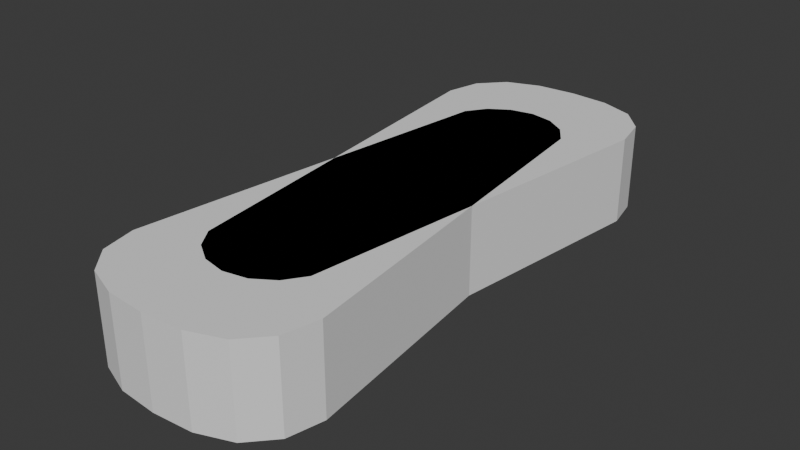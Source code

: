 # Source: ViolinCase.blend  (saved by Blender 4.2.66; exported with 4.5.12 LTS)
import bpy
from mathutils import Matrix  # noqa: F401  (used for matrix-valued properties, if any)

bpy.ops.wm.read_factory_settings(use_empty=True)
scene = bpy.context.scene
scene.name = 'Scene'

# ---- collections
col_collection = bpy.data.collections.new('Collection'); scene.collection.children.link(col_collection)

# ---- world
world_world = bpy.data.worlds.new('World'); scene.world = world_world
world_world.use_nodes = True; world_world.node_tree.nodes.clear()
_N = world_world.node_tree.nodes; _L = world_world.node_tree.links
n0 = _N.new('ShaderNodeOutputWorld'); n0.name = 'World Output'; n0.location = (300, 300)
n1 = _N.new('ShaderNodeBackground'); n1.name = 'Background'; n1.location = (10, 300)
n1.inputs[0].default_value = (0.05088, 0.05088, 0.05088, 1.0)
_L.new(n1.outputs[0], n0.inputs[0])
n0.is_active_output = True
world_world.color = (0.05088, 0.05088, 0.05088)
world_world.sun_shadow_jitter_overblur = 0.0

# ---- meshes
me_cylinder = bpy.data.meshes.new('Cylinder')
me_cylinder.from_pydata([(-1.084e-08, 4.737, -0.6415), (-1.084e-08, 4.737, 0.6415), (0.6488, 4.687, -0.6415), (0.6488, 4.687, 0.6415), (1.199, 4.479, -0.6415), (1.199, 4.479, 0.6415), (1.566, 4.066, -0.6415), (1.566, 4.066, 0.6415), (1.695, 3.481, -0.6415), (1.695, 3.481, 0.6415), (0.9239, -2.853, -0.6415), (0.9239, -2.853, 0.6415), (0.7071, -3.178, -0.6415), (0.7071, -3.178, 0.6415), (0.3827, -3.394, -0.6415), (0.3827, -3.394, 0.6415), (-1.118e-08, -3.471, -0.6415), (-1.118e-08, -3.471, 0.6415), (-0.3827, -3.394, -0.6415), (-0.3827, -3.394, 0.6415), (-0.7071, -3.178, -0.6415), (-0.7071, -3.178, 0.6415), (-0.9239, -2.853, -0.6415), (-0.9239, -2.853, 0.6415), (-1.695, 3.481, -0.6415), (-1.695, 3.481, 0.6415), (-1.566, 4.066, -0.6415), (-1.566, 4.066, 0.6415), (-1.199, 4.479, -0.6415), (-1.199, 4.479, 0.6415), (-0.6488, 4.687, -0.6415), (-0.6488, 4.687, 0.6415), (-1.084e-08, 4.737, 0.04276), (0.6488, 4.687, 0.04276), (1.199, 4.479, 0.04276), (1.566, 4.066, 0.04276), (1.695, 3.481, 0.04276), (0.9239, -2.853, 0.04276), (0.7071, -3.178, 0.04276), (0.3827, -3.394, 0.04276), (-1.118e-08, -3.471, 0.04276), (-0.3827, -3.394, 0.04276), (-0.7071, -3.178, 0.04276), (-0.9239, -2.853, 0.04276), (-1.695, 3.481, 0.04276), (-1.566, 4.066, 0.04276), (-1.199, 4.479, 0.04276), (-0.6488, 4.687, 0.04276), (-1.084e-08, 4.737, 0.3207), (0.6488, 4.687, 0.3207), (1.199, 4.479, 0.3207), (1.566, 4.066, 0.3207), (1.695, 3.481, 0.3207), (0.9239, -2.853, 0.3207), (0.7071, -3.178, 0.3207), (0.3827, -3.394, 0.3207), (-1.118e-08, -3.471, 0.3207), (-0.3827, -3.394, 0.3207), (-0.7071, -3.178, 0.3207), (-0.9239, -2.853, 0.3207), (-1.695, 3.481, 0.3207), (-1.566, 4.066, 0.3207), (-1.199, 4.479, 0.3207), (-0.6488, 4.687, 0.3207), (1.625, 2.905, -0.6415), (1.555, 2.329, -0.6415), (1.485, 1.754, -0.6415), (1.415, 1.178, -0.6415), (1.345, 0.6018, -0.6415), (1.275, 0.02599, -0.6415), (1.204, -0.5499, -0.6415), (1.134, -1.126, -0.6415), (1.064, -1.702, -0.6415), (0.994, -2.277, -0.6415), (0.994, -2.277, 0.6415), (1.064, -1.702, 0.6415), (1.134, -1.126, 0.6415), (1.204, -0.5499, 0.6415), (1.275, 0.02599, 0.6415), (1.345, 0.6018, 0.6415), (1.415, 1.178, 0.6415), (1.485, 1.754, 0.6415), (1.555, 2.329, 0.6415), (1.625, 2.905, 0.6415), (-0.994, -2.277, -0.6415), (-1.064, -1.702, -0.6415), (-1.134, -1.126, -0.6415), (-1.204, -0.5499, -0.6415), (-1.275, 0.02599, -0.6415), (-1.345, 0.6018, -0.6415), (-1.415, 1.178, -0.6415), (-1.485, 1.754, -0.6415), (-1.555, 2.329, -0.6415), (-1.625, 2.905, -0.6415), (-1.625, 2.905, 0.6415), (-1.555, 2.329, 0.6415), (-1.485, 1.754, 0.6415), (-1.415, 1.178, 0.6415), (-1.345, 0.6018, 0.6415), (-1.275, 0.02599, 0.6415), (-1.204, -0.5499, 0.6415), (-1.134, -1.126, 0.6415), (-1.064, -1.702, 0.6415), (-0.994, -2.277, 0.6415), (-0.994, -2.277, 0.04276), (-1.064, -1.702, 0.04276), (-1.134, -1.126, 0.04276), (-1.204, -0.5499, 0.04276), (-1.275, 0.02599, 0.04276), (-1.345, 0.6018, 0.04276), (-1.415, 1.178, 0.04276), (-1.485, 1.754, 0.04276), (-1.555, 2.329, 0.04276), (-1.625, 2.905, 0.04276), (1.625, 2.905, 0.04276), (1.555, 2.329, 0.04276), (1.485, 1.754, 0.04276), (1.415, 1.178, 0.04276), (1.345, 0.6018, 0.04276), (1.275, 0.02599, 0.04276), (1.204, -0.5499, 0.04276), (1.134, -1.126, 0.04276), (1.064, -1.702, 0.04276), (0.994, -2.277, 0.04276), (-0.994, -2.277, 0.3207), (-1.064, -1.702, 0.3207), (-1.134, -1.126, 0.3207), (-1.204, -0.5499, 0.3207), (-1.275, 0.02599, 0.3207), (-1.345, 0.6018, 0.3207), (-1.415, 1.178, 0.3207), (-1.485, 1.754, 0.3207), (-1.555, 2.329, 0.3207), (-1.625, 2.905, 0.3207), (1.625, 2.905, 0.3207), (1.555, 2.329, 0.3207), (1.485, 1.754, 0.3207), (1.415, 1.178, 0.3207), (1.345, 0.6018, 0.3207), (1.275, 0.02599, 0.3207), (1.204, -0.5499, 0.3207), (1.134, -1.126, 0.3207), (1.064, -1.702, 0.3207), (0.994, -2.277, 0.3207)], [], [(48, 1, 3, 49), (49, 3, 5, 50), (50, 5, 7, 51), (51, 7, 9, 52), (143, 74, 11, 53), (53, 11, 13, 54), (54, 13, 15, 55), (55, 15, 17, 56), (56, 17, 19, 57), (57, 19, 21, 58), (58, 21, 23, 59), (133, 94, 25, 60), (60, 25, 27, 61), (61, 27, 29, 62), (74, 103, 23, 21, 19, 17, 15, 13, 11), (62, 29, 31, 63), (63, 31, 1, 48), (84, 73, 10, 12, 14, 16, 18, 20, 22), (30, 47, 32, 0), (28, 46, 47, 30), (26, 45, 46, 28), (24, 44, 45, 26), (93, 113, 44, 24), (20, 42, 43, 22), (18, 41, 42, 20), (16, 40, 41, 18), (14, 39, 40, 16), (12, 38, 39, 14), (10, 37, 38, 12), (73, 123, 37, 10), (6, 35, 36, 8), (4, 34, 35, 6), (2, 33, 34, 4), (0, 32, 33, 2), (47, 63, 48, 32), (46, 62, 63, 47), (45, 61, 62, 46), (44, 60, 61, 45), (113, 133, 60, 44), (42, 58, 59, 43), (41, 57, 58, 42), (40, 56, 57, 41), (39, 55, 56, 40), (38, 54, 55, 39), (37, 53, 54, 38), (123, 143, 53, 37), (35, 51, 52, 36), (34, 50, 51, 35), (33, 49, 50, 34), (32, 48, 49, 33), (36, 52, 134, 114), (114, 134, 135, 115), (115, 135, 136, 116), (116, 136, 137, 117), (117, 137, 138, 118), (118, 138, 139, 119), (119, 139, 140, 120), (120, 140, 141, 121), (121, 141, 142, 122), (122, 142, 143, 123), (43, 59, 124, 104), (104, 124, 125, 105), (105, 125, 126, 106), (106, 126, 127, 107), (107, 127, 128, 108), (108, 128, 129, 109), (109, 129, 130, 110), (110, 130, 131, 111), (111, 131, 132, 112), (112, 132, 133, 113), (8, 36, 114, 64), (64, 114, 115, 65), (65, 115, 116, 66), (66, 116, 117, 67), (67, 117, 118, 68), (68, 118, 119, 69), (69, 119, 120, 70), (70, 120, 121, 71), (71, 121, 122, 72), (72, 122, 123, 73), (22, 43, 104, 84), (84, 104, 105, 85), (85, 105, 106, 86), (86, 106, 107, 87), (87, 107, 108, 88), (88, 108, 109, 89), (89, 109, 110, 90), (90, 110, 111, 91), (91, 111, 112, 92), (92, 112, 113, 93), (0, 2, 4, 6, 8, 64, 93, 24, 26, 28, 30), (93, 64, 65, 92), (92, 65, 66, 91), (91, 66, 67, 90), (90, 67, 68, 89), (89, 68, 69, 88), (88, 69, 70, 87), (87, 70, 71, 86), (86, 71, 72, 85), (85, 72, 73, 84), (3, 1, 31, 29, 27, 25, 94, 83, 9, 7, 5), (83, 94, 95, 82), (82, 95, 96, 81), (81, 96, 97, 80), (80, 97, 98, 79), (79, 98, 99, 78), (78, 99, 100, 77), (77, 100, 101, 76), (76, 101, 102, 75), (75, 102, 103, 74), (59, 23, 103, 124), (124, 103, 102, 125), (125, 102, 101, 126), (126, 101, 100, 127), (127, 100, 99, 128), (128, 99, 98, 129), (129, 98, 97, 130), (130, 97, 96, 131), (131, 96, 95, 132), (132, 95, 94, 133), (52, 9, 83, 134), (134, 83, 82, 135), (135, 82, 81, 136), (136, 81, 80, 137), (137, 80, 79, 138), (138, 79, 78, 139), (139, 78, 77, 140), (140, 77, 76, 141), (141, 76, 75, 142), (142, 75, 74, 143)])
_uv = me_cylinder.uv_layers.new(name='UVMap')
_uv.uv.foreach_set('vector', [1.0, 0.875, 1.0, 1.0, 0.9375, 1.0, 0.9375, 0.875, 0.9375, 0.875, 0.9375, 1.0, 0.875, 1.0, 0.875, 0.875, 0.875, 0.875, 0.875, 1.0, 0.8125, 1.0, 0.8125, 0.875, 0.8125, 0.875, 0.8125, 1.0, 0.75, 1.0, 0.75, 0.875, 0.6932, 0.875, 0.6932, 1.0, 0.6875, 1.0, 0.6875, 0.875, 0.6875, 0.875, 0.6875, 1.0, 0.625, 1.0, 0.625, 0.875, 0.625, 0.875, 0.625, 1.0, 0.5625, 1.0, 0.5625, 0.875, 0.5625, 0.875, 0.5625, 1.0, 0.5, 1.0, 0.5, 0.875, 0.5, 0.875, 0.5, 1.0, 0.4375, 1.0, 0.4375, 0.875, 0.4375, 0.875, 0.4375, 1.0, 0.375, 1.0, 0.375, 0.875, 0.375, 0.875, 0.375, 1.0, 0.3125, 1.0, 0.3125, 0.875, 0.2557, 0.875, 0.2557, 1.0, 0.25, 1.0, 0.25, 0.875, 0.25, 0.875, 0.25, 1.0, 0.1875, 1.0, 0.1875, 0.875, 0.1875, 0.875, 0.1875, 1.0, 0.125, 1.0, 0.125, 0.875, 0.4734, 0.1665, 0.02661, 0.1665, 0.02827, 0.1582, 0.08029, 0.08029, 0.1582, 0.02827, 0.25, 0.01, 0.3418, 0.02827, 0.4197, 0.08029, 0.4717, 0.1582, 0.125, 0.875, 0.125, 1.0, 0.0625, 1.0, 0.0625, 0.875, 0.0625, 0.875, 0.0625, 1.0, 0.0, 1.0, 0.0, 0.875, 0.5266, 0.1665, 0.9734, 0.1665, 0.9717, 0.1582, 0.9197, 0.08029, 0.8418, 0.02827, 0.75, 0.01, 0.6582, 0.02827, 0.5803, 0.08029, 0.5283, 0.1582, 0.0625, 0.5, 0.0625, 0.75, 0.0, 0.75, 0.0, 0.5, 0.125, 0.5, 0.125, 0.75, 0.0625, 0.75, 0.0625, 0.5, 0.1875, 0.5, 0.1875, 0.75, 0.125, 0.75, 0.125, 0.5, 0.25, 0.5, 0.25, 0.75, 0.1875, 0.75, 0.1875, 0.5, 0.2557, 0.5, 0.2557, 0.75, 0.25, 0.75, 0.25, 0.5, 0.375, 0.5, 0.375, 0.75, 0.3125, 0.75, 0.3125, 0.5, 0.4375, 0.5, 0.4375, 0.75, 0.375, 0.75, 0.375, 0.5, 0.5, 0.5, 0.5, 0.75, 0.4375, 0.75, 0.4375, 0.5, 0.5625, 0.5, 0.5625, 0.75, 0.5, 0.75, 0.5, 0.5, 0.625, 0.5, 0.625, 0.75, 0.5625, 0.75, 0.5625, 0.5, 0.6875, 0.5, 0.6875, 0.75, 0.625, 0.75, 0.625, 0.5, 0.6932, 0.5, 0.6932, 0.75, 0.6875, 0.75, 0.6875, 0.5, 0.8125, 0.5, 0.8125, 0.75, 0.75, 0.75, 0.75, 0.5, 0.875, 0.5, 0.875, 0.75, 0.8125, 0.75, 0.8125, 0.5, 0.9375, 0.5, 0.9375, 0.75, 0.875, 0.75, 0.875, 0.5, 1.0, 0.5, 1.0, 0.75, 0.9375, 0.75, 0.9375, 0.5, 0.0625, 0.75, 0.0625, 0.875, 0.0, 0.875, 0.0, 0.75, 0.125, 0.75, 0.125, 0.875, 0.0625, 0.875, 0.0625, 0.75, 0.1875, 0.75, 0.1875, 0.875, 0.125, 0.875, 0.125, 0.75, 0.25, 0.75, 0.25, 0.875, 0.1875, 0.875, 0.1875, 0.75, 0.2557, 0.75, 0.2557, 0.875, 0.25, 0.875, 0.25, 0.75, 0.375, 0.75, 0.375, 0.875, 0.3125, 0.875, 0.3125, 0.75, 0.4375, 0.75, 0.4375, 0.875, 0.375, 0.875, 0.375, 0.75, 0.5, 0.75, 0.5, 0.875, 0.4375, 0.875, 0.4375, 0.75, 0.5625, 0.75, 0.5625, 0.875, 0.5, 0.875, 0.5, 0.75, 0.625, 0.75, 0.625, 0.875, 0.5625, 0.875, 0.5625, 0.75, 0.6875, 0.75, 0.6875, 0.875, 0.625, 0.875, 0.625, 0.75, 0.6932, 0.75, 0.6932, 0.875, 0.6875, 0.875, 0.6875, 0.75, 0.8125, 0.75, 0.8125, 0.875, 0.75, 0.875, 0.75, 0.75, 0.875, 0.75, 0.875, 0.875, 0.8125, 0.875, 0.8125, 0.75, 0.9375, 0.75, 0.9375, 0.875, 0.875, 0.875, 0.875, 0.75, 1.0, 0.75, 1.0, 0.875, 0.9375, 0.875, 0.9375, 0.75, 0.75, 0.75, 0.75, 0.875, 0.7443, 0.875, 0.7443, 0.75, 0.7443, 0.75, 0.7443, 0.875, 0.7386, 0.875, 0.7386, 0.75, 0.7386, 0.75, 0.7386, 0.875, 0.733, 0.875, 0.733, 0.75, 0.733, 0.75, 0.733, 0.875, 0.7273, 0.875, 0.7273, 0.75, 0.7273, 0.75, 0.7273, 0.875, 0.7216, 0.875, 0.7216, 0.75, 0.7216, 0.75, 0.7216, 0.875, 0.7159, 0.875, 0.7159, 0.75, 0.7159, 0.75, 0.7159, 0.875, 0.7102, 0.875, 0.7102, 0.75, 0.7102, 0.75, 0.7102, 0.875, 0.7045, 0.875, 0.7045, 0.75, 0.7045, 0.75, 0.7045, 0.875, 0.6989, 0.875, 0.6989, 0.75, 0.6989, 0.75, 0.6989, 0.875, 0.6932, 0.875, 0.6932, 0.75, 0.3125, 0.75, 0.3125, 0.875, 0.3068, 0.875, 0.3068, 0.75, 0.3068, 0.75, 0.3068, 0.875, 0.3011, 0.875, 0.3011, 0.75, 0.3011, 0.75, 0.3011, 0.875, 0.2955, 0.875, 0.2955, 0.75, 0.2955, 0.75, 0.2955, 0.875, 0.2898, 0.875, 0.2898, 0.75, 0.2898, 0.75, 0.2898, 0.875, 0.2841, 0.875, 0.2841, 0.75, 0.2841, 0.75, 0.2841, 0.875, 0.2784, 0.875, 0.2784, 0.75, 0.2784, 0.75, 0.2784, 0.875, 0.2727, 0.875, 0.2727, 0.75, 0.2727, 0.75, 0.2727, 0.875, 0.267, 0.875, 0.267, 0.75, 0.267, 0.75, 0.267, 0.875, 0.2614, 0.875, 0.2614, 0.75, 0.2614, 0.75, 0.2614, 0.875, 0.2557, 0.875, 0.2557, 0.75, 0.75, 0.5, 0.75, 0.75, 0.7443, 0.75, 0.7443, 0.5, 0.7443, 0.5, 0.7443, 0.75, 0.7386, 0.75, 0.7386, 0.5, 0.7386, 0.5, 0.7386, 0.75, 0.733, 0.75, 0.733, 0.5, 0.733, 0.5, 0.733, 0.75, 0.7273, 0.75, 0.7273, 0.5, 0.7273, 0.5, 0.7273, 0.75, 0.7216, 0.75, 0.7216, 0.5, 0.7216, 0.5, 0.7216, 0.75, 0.7159, 0.75, 0.7159, 0.5, 0.7159, 0.5, 0.7159, 0.75, 0.7102, 0.75, 0.7102, 0.5, 0.7102, 0.5, 0.7102, 0.75, 0.7045, 0.75, 0.7045, 0.5, 0.7045, 0.5, 0.7045, 0.75, 0.6989, 0.75, 0.6989, 0.5, 0.6989, 0.5, 0.6989, 0.75, 0.6932, 0.75, 0.6932, 0.5, 0.3125, 0.5, 0.3125, 0.75, 0.3068, 0.75, 0.3068, 0.5, 0.3068, 0.5, 0.3068, 0.75, 0.3011, 0.75, 0.3011, 0.5, 0.3011, 0.5, 0.3011, 0.75, 0.2955, 0.75, 0.2955, 0.5, 0.2955, 0.5, 0.2955, 0.75, 0.2898, 0.75, 0.2898, 0.5, 0.2898, 0.5, 0.2898, 0.75, 0.2841, 0.75, 0.2841, 0.5, 0.2841, 0.5, 0.2841, 0.75, 0.2784, 0.75, 0.2784, 0.5, 0.2784, 0.5, 0.2784, 0.75, 0.2727, 0.75, 0.2727, 0.5, 0.2727, 0.5, 0.2727, 0.75, 0.267, 0.75, 0.267, 0.5, 0.267, 0.5, 0.267, 0.75, 0.2614, 0.75, 0.2614, 0.5, 0.2614, 0.5, 0.2614, 0.75, 0.2557, 0.75, 0.2557, 0.5, 0.75, 0.49, 0.8418, 0.4717, 0.9197, 0.4197, 0.9717, 0.3418, 0.99, 0.25, 0.9883, 0.2417, 0.5117, 0.2417, 0.51, 0.25, 0.5283, 0.3418, 0.5803, 0.4197, 0.6582, 0.4717, 0.5117, 0.2417, 0.9883, 0.2417, 0.9867, 0.2333, 0.5133, 0.2333, 0.5133, 0.2333, 0.9867, 0.2333, 0.985, 0.225, 0.515, 0.225, 0.515, 0.225, 0.985, 0.225, 0.9834, 0.2166, 0.5166, 0.2166, 0.5166, 0.2166, 0.9834, 0.2166, 0.9817, 0.2083, 0.5183, 0.2083, 0.5183, 0.2083, 0.9817, 0.2083, 0.98, 0.1999, 0.52, 0.1999, 0.52, 0.1999, 0.98, 0.1999, 0.9784, 0.1916, 0.5216, 0.1916, 0.5216, 0.1916, 0.9784, 0.1916, 0.9767, 0.1832, 0.5233, 0.1832, 0.5233, 0.1832, 0.9767, 0.1832, 0.9751, 0.1749, 0.5249, 0.1749, 0.5249, 0.1749, 0.9751, 0.1749, 0.9734, 0.1665, 0.5266, 0.1665, 0.3418, 0.4717, 0.25, 0.49, 0.1582, 0.4717, 0.08029, 0.4197, 0.02827, 0.3418, 0.01, 0.25, 0.01166, 0.2417, 0.4883, 0.2417, 0.49, 0.25, 0.4717, 0.3418, 0.4197, 0.4197, 0.4883, 0.2417, 0.01166, 0.2417, 0.01332, 0.2333, 0.4867, 0.2333, 0.4867, 0.2333, 0.01332, 0.2333, 0.01498, 0.225, 0.485, 0.225, 0.485, 0.225, 0.01498, 0.225, 0.01664, 0.2166, 0.4834, 0.2166, 0.4834, 0.2166, 0.01664, 0.2166, 0.0183, 0.2083, 0.4817, 0.2083, 0.4817, 0.2083, 0.0183, 0.2083, 0.01996, 0.1999, 0.48, 0.1999, 0.48, 0.1999, 0.01996, 0.1999, 0.02163, 0.1916, 0.4784, 0.1916, 0.4784, 0.1916, 0.02163, 0.1916, 0.02329, 0.1832, 0.4767, 0.1832, 0.4767, 0.1832, 0.02329, 0.1832, 0.02495, 0.1749, 0.4751, 0.1749, 0.4751, 0.1749, 0.02495, 0.1749, 0.02661, 0.1665, 0.4734, 0.1665, 0.3125, 0.875, 0.3125, 1.0, 0.3068, 1.0, 0.3068, 0.875, 0.3068, 0.875, 0.3068, 1.0, 0.3011, 1.0, 0.3011, 0.875, 0.3011, 0.875, 0.3011, 1.0, 0.2955, 1.0, 0.2955, 0.875, 0.2955, 0.875, 0.2955, 1.0, 0.2898, 1.0, 0.2898, 0.875, 0.2898, 0.875, 0.2898, 1.0, 0.2841, 1.0, 0.2841, 0.875, 0.2841, 0.875, 0.2841, 1.0, 0.2784, 1.0, 0.2784, 0.875, 0.2784, 0.875, 0.2784, 1.0, 0.2727, 1.0, 0.2727, 0.875, 0.2727, 0.875, 0.2727, 1.0, 0.267, 1.0, 0.267, 0.875, 0.267, 0.875, 0.267, 1.0, 0.2614, 1.0, 0.2614, 0.875, 0.2614, 0.875, 0.2614, 1.0, 0.2557, 1.0, 0.2557, 0.875, 0.75, 0.875, 0.75, 1.0, 0.7443, 1.0, 0.7443, 0.875, 0.7443, 0.875, 0.7443, 1.0, 0.7386, 1.0, 0.7386, 0.875, 0.7386, 0.875, 0.7386, 1.0, 0.733, 1.0, 0.733, 0.875, 0.733, 0.875, 0.733, 1.0, 0.7273, 1.0, 0.7273, 0.875, 0.7273, 0.875, 0.7273, 1.0, 0.7216, 1.0, 0.7216, 0.875, 0.7216, 0.875, 0.7216, 1.0, 0.7159, 1.0, 0.7159, 0.875, 0.7159, 0.875, 0.7159, 1.0, 0.7102, 1.0, 0.7102, 0.875, 0.7102, 0.875, 0.7102, 1.0, 0.7045, 1.0, 0.7045, 0.875, 0.7045, 0.875, 0.7045, 1.0, 0.6989, 1.0, 0.6989, 0.875, 0.6989, 0.875, 0.6989, 1.0, 0.6932, 1.0, 0.6932, 0.875])
me_cylinder.update()
me_cylinder_001 = bpy.data.meshes.new('Cylinder.001')
me_cylinder_001.from_pydata([(-1.084e-08, 4.737, -0.6415), (-1.084e-08, 4.737, 0.6415), (0.6488, 4.687, -0.6415), (0.6488, 4.687, 0.6415), (1.199, 4.479, -0.6415), (1.199, 4.479, 0.6415), (1.566, 4.066, -0.6415), (1.566, 4.066, 0.6415), (1.695, 3.481, -0.6415), (1.695, 3.481, 0.6415), (0.9239, -2.853, -0.6415), (0.9239, -2.853, 0.6415), (0.7071, -3.178, -0.6415), (0.7071, -3.178, 0.6415), (0.3827, -3.394, -0.6415), (0.3827, -3.394, 0.6415), (-1.118e-08, -3.471, -0.6415), (-1.118e-08, -3.471, 0.6415), (-0.3827, -3.394, -0.6415), (-0.3827, -3.394, 0.6415), (-0.7071, -3.178, -0.6415), (-0.7071, -3.178, 0.6415), (-0.9239, -2.853, -0.6415), (-0.9239, -2.853, 0.6415), (-1.695, 3.481, -0.6415), (-1.695, 3.481, 0.6415), (-1.566, 4.066, -0.6415), (-1.566, 4.066, 0.6415), (-1.199, 4.479, -0.6415), (-1.199, 4.479, 0.6415), (-0.6488, 4.687, -0.6415), (-0.6488, 4.687, 0.6415), (-1.084e-08, 4.737, 0.04276), (0.6488, 4.687, 0.04276), (1.199, 4.479, 0.04276), (1.566, 4.066, 0.04276), (1.695, 3.481, 0.04276), (0.9239, -2.853, 0.04276), (0.7071, -3.178, 0.04276), (0.3827, -3.394, 0.04276), (-1.118e-08, -3.471, 0.04276), (-0.3827, -3.394, 0.04276), (-0.7071, -3.178, 0.04276), (-0.9239, -2.853, 0.04276), (-1.695, 3.481, 0.04276), (-1.566, 4.066, 0.04276), (-1.199, 4.479, 0.04276), (-0.6488, 4.687, 0.04276), (-1.084e-08, 4.737, 0.3207), (0.6488, 4.687, 0.3207), (1.199, 4.479, 0.3207), (1.566, 4.066, 0.3207), (1.695, 3.481, 0.3207), (0.9239, -2.853, 0.3207), (0.7071, -3.178, 0.3207), (0.3827, -3.394, 0.3207), (-1.118e-08, -3.471, 0.3207), (-0.3827, -3.394, 0.3207), (-0.7071, -3.178, 0.3207), (-0.9239, -2.853, 0.3207), (-1.695, 3.481, 0.3207), (-1.566, 4.066, 0.3207), (-1.199, 4.479, 0.3207), (-0.6488, 4.687, 0.3207)], [], [(48, 1, 3, 49), (49, 3, 5, 50), (50, 5, 7, 51), (51, 7, 9, 52), (52, 9, 11, 53), (53, 11, 13, 54), (54, 13, 15, 55), (55, 15, 17, 56), (56, 17, 19, 57), (57, 19, 21, 58), (58, 21, 23, 59), (59, 23, 25, 60), (60, 25, 27, 61), (61, 27, 29, 62), (3, 1, 31, 29, 27, 25, 23, 21, 19, 17, 15, 13, 11, 9, 7, 5), (62, 29, 31, 63), (63, 31, 1, 48), (0, 2, 4, 6, 8, 10, 12, 14, 16, 18, 20, 22, 24, 26, 28, 30), (30, 47, 32, 0), (28, 46, 47, 30), (26, 45, 46, 28), (24, 44, 45, 26), (22, 43, 44, 24), (20, 42, 43, 22), (18, 41, 42, 20), (16, 40, 41, 18), (14, 39, 40, 16), (12, 38, 39, 14), (10, 37, 38, 12), (8, 36, 37, 10), (6, 35, 36, 8), (4, 34, 35, 6), (2, 33, 34, 4), (0, 32, 33, 2), (47, 63, 48, 32), (46, 62, 63, 47), (45, 61, 62, 46), (44, 60, 61, 45), (43, 59, 60, 44), (42, 58, 59, 43), (41, 57, 58, 42), (40, 56, 57, 41), (39, 55, 56, 40), (38, 54, 55, 39), (37, 53, 54, 38), (36, 52, 53, 37), (35, 51, 52, 36), (34, 50, 51, 35), (33, 49, 50, 34), (32, 48, 49, 33)])
_uv = me_cylinder_001.uv_layers.new(name='UVMap')
_uv.uv.foreach_set('vector', [1.0, 0.875, 1.0, 1.0, 0.9375, 1.0, 0.9375, 0.875, 0.9375, 0.875, 0.9375, 1.0, 0.875, 1.0, 0.875, 0.875, 0.875, 0.875, 0.875, 1.0, 0.8125, 1.0, 0.8125, 0.875, 0.8125, 0.875, 0.8125, 1.0, 0.75, 1.0, 0.75, 0.875, 0.75, 0.875, 0.75, 1.0, 0.6875, 1.0, 0.6875, 0.875, 0.6875, 0.875, 0.6875, 1.0, 0.625, 1.0, 0.625, 0.875, 0.625, 0.875, 0.625, 1.0, 0.5625, 1.0, 0.5625, 0.875, 0.5625, 0.875, 0.5625, 1.0, 0.5, 1.0, 0.5, 0.875, 0.5, 0.875, 0.5, 1.0, 0.4375, 1.0, 0.4375, 0.875, 0.4375, 0.875, 0.4375, 1.0, 0.375, 1.0, 0.375, 0.875, 0.375, 0.875, 0.375, 1.0, 0.3125, 1.0, 0.3125, 0.875, 0.3125, 0.875, 0.3125, 1.0, 0.25, 1.0, 0.25, 0.875, 0.25, 0.875, 0.25, 1.0, 0.1875, 1.0, 0.1875, 0.875, 0.1875, 0.875, 0.1875, 1.0, 0.125, 1.0, 0.125, 0.875, 0.3418, 0.4717, 0.25, 0.49, 0.1582, 0.4717, 0.08029, 0.4197, 0.02827, 0.3418, 0.01, 0.25, 0.02827, 0.1582, 0.08029, 0.08029, 0.1582, 0.02827, 0.25, 0.01, 0.3418, 0.02827, 0.4197, 0.08029, 0.4717, 0.1582, 0.49, 0.25, 0.4717, 0.3418, 0.4197, 0.4197, 0.125, 0.875, 0.125, 1.0, 0.0625, 1.0, 0.0625, 0.875, 0.0625, 0.875, 0.0625, 1.0, 0.0, 1.0, 0.0, 0.875, 0.75, 0.49, 0.8418, 0.4717, 0.9197, 0.4197, 0.9717, 0.3418, 0.99, 0.25, 0.9717, 0.1582, 0.9197, 0.08029, 0.8418, 0.02827, 0.75, 0.01, 0.6582, 0.02827, 0.5803, 0.08029, 0.5283, 0.1582, 0.51, 0.25, 0.5283, 0.3418, 0.5803, 0.4197, 0.6582, 0.4717, 0.0625, 0.5, 0.0625, 0.75, 0.0, 0.75, 0.0, 0.5, 0.125, 0.5, 0.125, 0.75, 0.0625, 0.75, 0.0625, 0.5, 0.1875, 0.5, 0.1875, 0.75, 0.125, 0.75, 0.125, 0.5, 0.25, 0.5, 0.25, 0.75, 0.1875, 0.75, 0.1875, 0.5, 0.3125, 0.5, 0.3125, 0.75, 0.25, 0.75, 0.25, 0.5, 0.375, 0.5, 0.375, 0.75, 0.3125, 0.75, 0.3125, 0.5, 0.4375, 0.5, 0.4375, 0.75, 0.375, 0.75, 0.375, 0.5, 0.5, 0.5, 0.5, 0.75, 0.4375, 0.75, 0.4375, 0.5, 0.5625, 0.5, 0.5625, 0.75, 0.5, 0.75, 0.5, 0.5, 0.625, 0.5, 0.625, 0.75, 0.5625, 0.75, 0.5625, 0.5, 0.6875, 0.5, 0.6875, 0.75, 0.625, 0.75, 0.625, 0.5, 0.75, 0.5, 0.75, 0.75, 0.6875, 0.75, 0.6875, 0.5, 0.8125, 0.5, 0.8125, 0.75, 0.75, 0.75, 0.75, 0.5, 0.875, 0.5, 0.875, 0.75, 0.8125, 0.75, 0.8125, 0.5, 0.9375, 0.5, 0.9375, 0.75, 0.875, 0.75, 0.875, 0.5, 1.0, 0.5, 1.0, 0.75, 0.9375, 0.75, 0.9375, 0.5, 0.0625, 0.75, 0.0625, 0.875, 0.0, 0.875, 0.0, 0.75, 0.125, 0.75, 0.125, 0.875, 0.0625, 0.875, 0.0625, 0.75, 0.1875, 0.75, 0.1875, 0.875, 0.125, 0.875, 0.125, 0.75, 0.25, 0.75, 0.25, 0.875, 0.1875, 0.875, 0.1875, 0.75, 0.3125, 0.75, 0.3125, 0.875, 0.25, 0.875, 0.25, 0.75, 0.375, 0.75, 0.375, 0.875, 0.3125, 0.875, 0.3125, 0.75, 0.4375, 0.75, 0.4375, 0.875, 0.375, 0.875, 0.375, 0.75, 0.5, 0.75, 0.5, 0.875, 0.4375, 0.875, 0.4375, 0.75, 0.5625, 0.75, 0.5625, 0.875, 0.5, 0.875, 0.5, 0.75, 0.625, 0.75, 0.625, 0.875, 0.5625, 0.875, 0.5625, 0.75, 0.6875, 0.75, 0.6875, 0.875, 0.625, 0.875, 0.625, 0.75, 0.75, 0.75, 0.75, 0.875, 0.6875, 0.875, 0.6875, 0.75, 0.8125, 0.75, 0.8125, 0.875, 0.75, 0.875, 0.75, 0.75, 0.875, 0.75, 0.875, 0.875, 0.8125, 0.875, 0.8125, 0.75, 0.9375, 0.75, 0.9375, 0.875, 0.875, 0.875, 0.875, 0.75, 1.0, 0.75, 1.0, 0.875, 0.9375, 0.875, 0.9375, 0.75])
me_cylinder_001.update()

# ---- objects
ob_cylinder = bpy.data.objects.new('Cylinder', me_cylinder)
ob_lo = bpy.data.objects.new('LO', me_cylinder_001)

# ---- transforms, parenting, visibility, modifiers, constraints
ob_cylinder.location = (0.0, 0.0, 0.0)
ob_cylinder.rotation_euler = (0.0, -0.0, 3.142)
ob_cylinder.scale = (1.062, 1.036, 1.169)
ob_lo.location = (0.0, 0.0, 0.0)
ob_lo.scale = (1.062, 1.036, 1.169)

# ---- collection membership
col_collection.objects.link(ob_cylinder)
col_collection.objects.link(ob_lo)

# ---- scene / render settings (as saved in the file)
scene.frame_start = 1; scene.frame_end = 250; scene.frame_set(1)
scene.render.engine = 'BLENDER_EEVEE_NEXT'
bpy.context.view_layer.update()

# ---- added for rendering (the .blend has no active camera and no usable light): camera, sun
cam_auto = bpy.data.cameras.new('AutoCamera')
cam_auto.lens = 50.0
cam_auto.sensor_width = 36.0
cam_auto.clip_end = 1000.0
ob_auto_camera = bpy.data.objects.new('AutoCamera', cam_auto)
scene.collection.objects.link(ob_auto_camera)
ob_auto_camera.location = (9.76835, -11.722, 7.81468)
ob_auto_camera.rotation_euler = (1.09748, -7.21219e-08, 0.694738)
scene.camera = ob_auto_camera
light_auto_sun = bpy.data.lights.new('AutoSun', 'SUN')
light_auto_sun.energy = 3.0
light_auto_sun.angle = 0.0523599
ob_auto_sun = bpy.data.objects.new('AutoSun', light_auto_sun)
scene.collection.objects.link(ob_auto_sun)
ob_auto_sun.rotation_euler = (0.872665, 0.174533, 0.523599)
bpy.context.view_layer.update()
